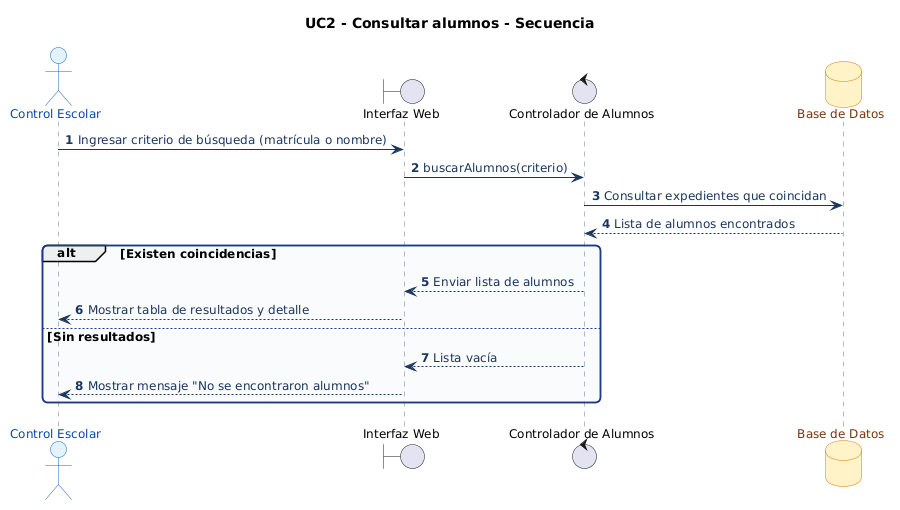

The diagram above was rendered by PlantUML. Its source (embedded in the PNG):
@startuml
' === ESTILO HOMOLOGADO EQUIPO 1 (ACTIVIDAD 3) ===
skinparam shadowing false
skinparam roundcorner 10
skinparam defaultFontName Arial
skinparam defaultFontSize 12
skinparam ArrowColor #1B365D
skinparam ArrowFontColor #1B365D
skinparam actor {
    BackgroundColor #E3F2FD
    BorderColor #1565C0
    FontColor #0D47A1
}
skinparam package {
    BackgroundColor #F8FAFC
    BorderColor #1E3A8A
    FontColor #1E3A8A
}
skinparam rectangle {
    BackgroundColor #FFFFFF
    BorderColor #1E3A8A
    FontColor #0F172A
}
skinparam usecase {
    BackgroundColor #E0F2FE
    BorderColor #0284C7
    FontColor #0C4A6E
}
skinparam component {
    BackgroundColor #DBEAFE
    BorderColor #1D4ED8
    FontColor #1E3A8A
}
skinparam database {
    BackgroundColor #FEF3C7
    BorderColor #D97706
    FontColor #78350F
}
skinparam sequence {
    ParticipantBackgroundColor #DBEAFE
    ParticipantBorderColor #1D4ED8
    ParticipantFontColor #1E3A8A
    BoundaryBackgroundColor #E0F2FE
    BoundaryBorderColor #0284C7
    ControlBackgroundColor #DCFCE7
    ControlBorderColor #15803D
    LifeLineBorderColor #64748B
}
skinparam activity {
    BackgroundColor #DBEAFE
    BorderColor #1D4ED8
    FontColor #1E3A8A
    DiamondBackgroundColor #FEF3C7
    DiamondBorderColor #D97706
}
skinparam state {
    BackgroundColor #E0F2FE
    BorderColor #0369A1
    FontColor #0C4A6E
}
skinparam class {
    BackgroundColor #F0F9FF
    BorderColor #0284C7
    HeaderBackgroundColor #0284C7
    FontColor #0F172A
}
title UC2 - Consultar alumnos - Secuencia
autonumber
actor "Control Escolar" as Admin
boundary "Interfaz Web" as UI
control "Controlador de Alumnos" as Ctrl
database "Base de Datos" as BD

Admin -> UI : Ingresar criterio de búsqueda (matrícula o nombre)
UI -> Ctrl : buscarAlumnos(criterio)
Ctrl -> BD : Consultar expedientes que coincidan
BD --> Ctrl : Lista de alumnos encontrados

alt Existen coincidencias
    Ctrl --> UI : Enviar lista de alumnos
    UI --> Admin : Mostrar tabla de resultados y detalle
else Sin resultados
    Ctrl --> UI : Lista vacía
    UI --> Admin : Mostrar mensaje "No se encontraron alumnos"
end
@enduml